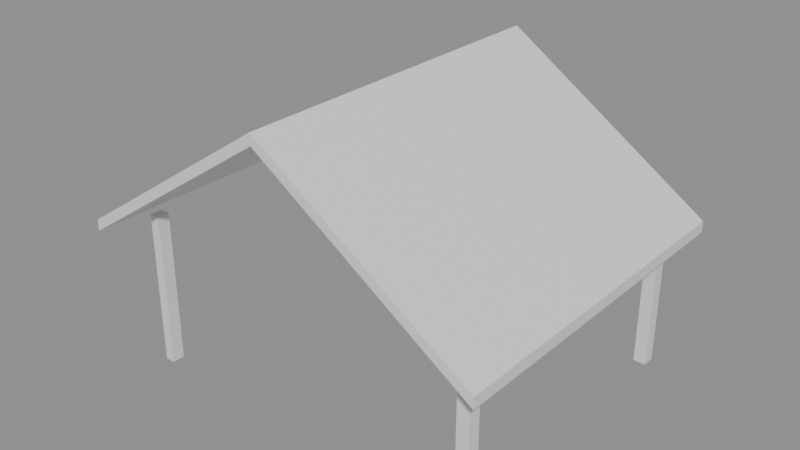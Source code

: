 # Source: e0276_after.blend  (saved by Blender 5.2.44; exported with 4.5.12 LTS)
import bpy
from mathutils import Matrix  # noqa: F401  (used for matrix-valued properties, if any)

bpy.ops.wm.read_factory_settings(use_empty=True)
scene = bpy.context.scene
scene.name = 'Scene'

# ---- materials (node trees are filled in below, after node groups)
mat_teja_zinc = bpy.data.materials.new('Teja_Zinc')
mat_hormigon = bpy.data.materials.new('Hormigon')

# ---- material node trees
mat_teja_zinc.use_nodes = True; mat_teja_zinc.node_tree.nodes.clear()
_N = mat_teja_zinc.node_tree.nodes; _L = mat_teja_zinc.node_tree.links
n0 = _N.new('ShaderNodeBsdfPrincipled'); n0.name = 'Principled BSDF'; n0.location = (-200, 100)
n0.inputs[3].default_value = 1.45
n0.inputs[10].default_value = 0.005
n1 = _N.new('ShaderNodeOutputMaterial'); n1.name = 'Material Output'; n1.location = (200, 100)
_L.new(n0.outputs[0], n1.inputs[0])
n1.is_active_output = True
mat_hormigon.use_nodes = True; mat_hormigon.node_tree.nodes.clear()
_N = mat_hormigon.node_tree.nodes; _L = mat_hormigon.node_tree.links
n0 = _N.new('ShaderNodeBsdfPrincipled'); n0.name = 'Principled BSDF'; n0.location = (-200, 100)
n0.inputs[3].default_value = 1.45
n0.inputs[10].default_value = 0.005
n1 = _N.new('ShaderNodeOutputMaterial'); n1.name = 'Material Output'; n1.location = (200, 100)
_L.new(n0.outputs[0], n1.inputs[0])
n1.is_active_output = True

# ---- meshes
me_tejado_garaje_cuerpo_mesh = bpy.data.meshes.new('Tejado_Garaje_Cuerpo_mesh')
me_tejado_garaje_cuerpo_mesh.from_pydata([(-0.4, -0.3, -0.2667), (3.0, -0.3, 2.0), (6.4, -0.3, -0.2667), (-0.4, 5.3, -0.2667), (3.0, 5.3, 2.0), (6.4, 5.3, -0.2667), (-0.4, -0.3, -0.08639), (3.0, -0.3, 2.18), (6.4, -0.3, -0.08639), (-0.4, 5.3, -0.08639), (3.0, 5.3, 2.18), (6.4, 5.3, -0.08639)], [], [(0, 1, 4, 3), (6, 7, 10, 9), (0, 3, 9, 6), (0, 6, 7, 1), (3, 4, 10, 9), (1, 2, 5, 4), (7, 8, 11, 10), (2, 8, 11, 5), (1, 7, 8, 2), (4, 5, 11, 10)])
me_tejado_garaje_cuerpo_mesh.materials.append(mat_teja_zinc)
me_tejado_garaje_cuerpo_mesh.update()
me_c1_cuerpo_mesh = bpy.data.meshes.new('C1_Cuerpo_mesh')
me_c1_cuerpo_mesh.from_pydata([(0.0, 0.0, 0.0), (0.16, 0.0, 0.0), (0.16, 0.2, 0.0), (0.0, 0.2, 0.0), (0.0, 0.0, 2.5), (0.16, 0.0, 2.5), (0.16, 0.2, 2.5), (0.0, 0.2, 2.5)], [], [(0, 1, 2, 3), (4, 5, 6, 7), (0, 1, 5, 4), (1, 2, 6, 5), (2, 3, 7, 6), (3, 0, 4, 7)])
me_c1_cuerpo_mesh.materials.append(mat_hormigon)
me_c1_cuerpo_mesh.update()
me_c2_cuerpo_mesh = bpy.data.meshes.new('C2_Cuerpo_mesh')
me_c2_cuerpo_mesh.from_pydata([(0.0, 0.0, 0.0), (0.2, 0.0, 0.0), (0.2, 0.2, 0.0), (0.0, 0.2, 0.0), (0.0, 0.0, 2.5), (0.2, 0.0, 2.5), (0.2, 0.2, 2.5), (0.0, 0.2, 2.5)], [], [(0, 1, 2, 3), (4, 5, 6, 7), (0, 1, 5, 4), (1, 2, 6, 5), (2, 3, 7, 6), (3, 0, 4, 7)])
me_c2_cuerpo_mesh.materials.append(mat_hormigon)
me_c2_cuerpo_mesh.update()
me_c3_cuerpo_mesh = bpy.data.meshes.new('C3_Cuerpo_mesh')
me_c3_cuerpo_mesh.from_pydata([(0.0, 0.0, 0.0), (0.2, 0.0, 0.0), (0.2, 0.2, 0.0), (0.0, 0.2, 0.0), (0.0, 0.0, 2.5), (0.2, 0.0, 2.5), (0.2, 0.2, 2.5), (0.0, 0.2, 2.5)], [], [(0, 1, 2, 3), (4, 5, 6, 7), (0, 1, 5, 4), (1, 2, 6, 5), (2, 3, 7, 6), (3, 0, 4, 7)])
me_c3_cuerpo_mesh.materials.append(mat_hormigon)
me_c3_cuerpo_mesh.update()
me_c4_cuerpo_mesh = bpy.data.meshes.new('C4_Cuerpo_mesh')
me_c4_cuerpo_mesh.from_pydata([(0.0, 0.0, 0.0), (0.2, 0.0, 0.0), (0.2, 0.2, 0.0), (0.0, 0.2, 0.0), (0.0, 0.0, 2.5), (0.2, 0.0, 2.5), (0.2, 0.2, 2.5), (0.0, 0.2, 2.5)], [], [(0, 1, 2, 3), (4, 5, 6, 7), (0, 1, 5, 4), (1, 2, 6, 5), (2, 3, 7, 6), (3, 0, 4, 7)])
me_c4_cuerpo_mesh.materials.append(mat_hormigon)
me_c4_cuerpo_mesh.update()

# ---- objects
ob_tejado_garaje = bpy.data.objects.new('Tejado_Garaje', None)
ob_tejado_garaje_cuerpo = bpy.data.objects.new('Tejado_Garaje_Cuerpo', me_tejado_garaje_cuerpo_mesh)
ob_c1 = bpy.data.objects.new('C1', None)
ob_c1_cuerpo = bpy.data.objects.new('C1_Cuerpo', me_c1_cuerpo_mesh)
ob_c2 = bpy.data.objects.new('C2', None)
ob_c2_cuerpo = bpy.data.objects.new('C2_Cuerpo', me_c2_cuerpo_mesh)
ob_c3 = bpy.data.objects.new('C3', None)
ob_c3_cuerpo = bpy.data.objects.new('C3_Cuerpo', me_c3_cuerpo_mesh)
ob_c4 = bpy.data.objects.new('C4', None)
ob_c4_cuerpo = bpy.data.objects.new('C4_Cuerpo', me_c4_cuerpo_mesh)

# ---- transforms, parenting, visibility, modifiers, constraints
ob_tejado_garaje.location = (0.0, 0.0, 2.5)
ob_tejado_garaje.empty_display_type = 'ARROWS'
ob_tejado_garaje_cuerpo.parent = ob_tejado_garaje
ob_tejado_garaje_cuerpo.location = (0.0, 0.0, 0.0)
ob_c1.location = (0.2, 0.2, 0.0)
ob_c1.empty_display_type = 'ARROWS'
ob_c1_cuerpo.parent = ob_c1
ob_c1_cuerpo.location = (0.0, 0.0, 0.0)
ob_c2.location = (5.8, 0.2, 0.0)
ob_c2.empty_display_type = 'ARROWS'
ob_c2_cuerpo.parent = ob_c2
ob_c2_cuerpo.location = (0.0, 0.0, 0.0)
ob_c3.location = (0.2, 4.8, 0.0)
ob_c3.empty_display_type = 'ARROWS'
ob_c3_cuerpo.parent = ob_c3
ob_c3_cuerpo.location = (0.0, 0.0, 0.0)
ob_c4.location = (5.8, 4.8, 0.0)
ob_c4.empty_display_type = 'ARROWS'
ob_c4_cuerpo.parent = ob_c4
ob_c4_cuerpo.location = (0.0, 0.0, 0.0)

# ---- collection membership
scene.collection.objects.link(ob_tejado_garaje)
scene.collection.objects.link(ob_tejado_garaje_cuerpo)
scene.collection.objects.link(ob_c1)
scene.collection.objects.link(ob_c1_cuerpo)
scene.collection.objects.link(ob_c2)
scene.collection.objects.link(ob_c2_cuerpo)
scene.collection.objects.link(ob_c3)
scene.collection.objects.link(ob_c3_cuerpo)
scene.collection.objects.link(ob_c4)
scene.collection.objects.link(ob_c4_cuerpo)

# ---- scene / render settings (as saved in the file)
scene.frame_start = 1; scene.frame_end = 250; scene.frame_set(1)
scene.render.engine = 'BLENDER_EEVEE_NEXT'
scene.render.bake_bias = 0.0
scene.render.bake_samples = 0
scene.render.compositor_device = 'GPU'
scene.eevee.use_volume_custom_range = False
scene.eevee.fast_gi_thickness_near = 0.1
scene.eevee.fast_gi_thickness_far = 0.0
scene.eevee.ray_tracing_options.screen_trace_thickness = 0.1
bpy.context.view_layer.update()

# ---- added for rendering (the .blend has no active camera and no usable light): camera, sun + grey world if the file has none
cam_auto = bpy.data.cameras.new('AutoCamera')
cam_auto.lens = 50.0
cam_auto.sensor_width = 36.0
cam_auto.clip_end = 1000.0
ob_auto_camera = bpy.data.objects.new('AutoCamera', cam_auto)
scene.collection.objects.link(ob_auto_camera)
ob_auto_camera.location = (12.2293, -8.57518, 9.72359)
ob_auto_camera.rotation_euler = (1.09748, -7.21219e-08, 0.694738)
scene.camera = ob_auto_camera
light_auto_sun = bpy.data.lights.new('AutoSun', 'SUN')
light_auto_sun.energy = 3.0
light_auto_sun.angle = 0.0523599
ob_auto_sun = bpy.data.objects.new('AutoSun', light_auto_sun)
scene.collection.objects.link(ob_auto_sun)
ob_auto_sun.rotation_euler = (0.872665, 0.174533, 0.523599)
if scene.world is None:
    world_auto = bpy.data.worlds.new('AutoWorld')
    world_auto.color = (0.3, 0.3, 0.3)
    scene.world = world_auto
bpy.context.view_layer.update()

